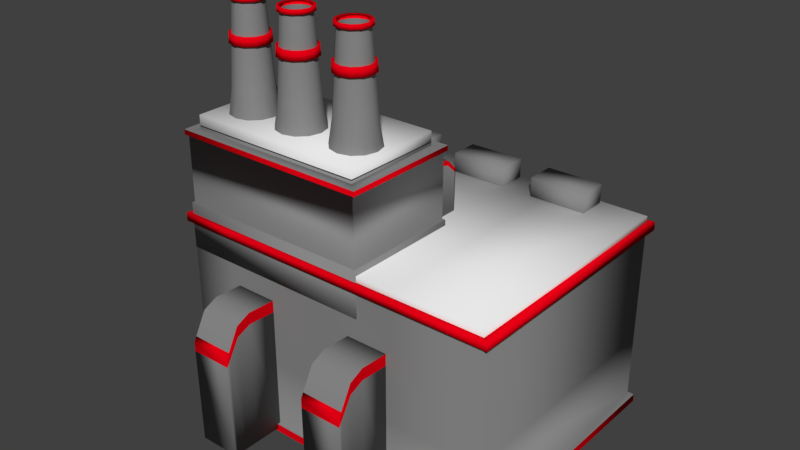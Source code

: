 # Source: factory_scaled.blend  (saved by Blender 2.79.0; exported with 4.5.12 LTS)
import bpy
from mathutils import Matrix  # noqa: F401  (used for matrix-valued properties, if any)

bpy.ops.wm.read_factory_settings(use_empty=True)
scene = bpy.context.scene
scene.name = 'Scene'

# ---- collections
col_collection_1 = bpy.data.collections.new('Collection 1'); scene.collection.children.link(col_collection_1)

# ---- materials (node trees are filled in below, after node groups)
mat_species_special_color = bpy.data.materials.new('Species_Special_Color')
mat_species_special_color.alpha_threshold = 0.0
mat_species_special_color.roughness = 0.5
mat_factory_main = bpy.data.materials.new('Factory_Main')
mat_factory_main.alpha_threshold = 0.0
mat_factory_main.roughness = 0.5
mat_factory_main.line_color = (0.0, 0.0, 0.0, 1.0)
mat_factory_roof = bpy.data.materials.new('Factory_Roof')
mat_factory_roof.alpha_threshold = 0.0
mat_factory_roof.roughness = 0.5

# ---- material node trees
mat_species_special_color.use_nodes = True; mat_species_special_color.node_tree.nodes.clear()
_N = mat_species_special_color.node_tree.nodes; _L = mat_species_special_color.node_tree.links
n0 = _N.new('ShaderNodeOutputMaterial'); n0.name = 'Material Output'; n0.location = (300, 300)
n1 = _N.new('ShaderNodeBsdfDiffuse'); n1.name = 'Diffuse BSDF'; n1.location = (10, 300)
n1.inputs[0].default_value = (0.8, 0.0, 0.007404, 1.0)
_L.new(n1.outputs[0], n0.inputs[0])
n0.is_active_output = True
mat_factory_main.use_nodes = True; mat_factory_main.node_tree.nodes.clear()
_N = mat_factory_main.node_tree.nodes; _L = mat_factory_main.node_tree.links
n0 = _N.new('ShaderNodeOutputMaterial'); n0.name = 'Material Output'; n0.location = (300, 300)
n1 = _N.new('ShaderNodeBsdfDiffuse'); n1.name = 'Diffuse BSDF'; n1.location = (10, 300)
n1.inputs[0].default_value = (0.2396, 0.2396, 0.2396, 1.0)
_L.new(n1.outputs[0], n0.inputs[0])
n0.is_active_output = True
mat_factory_roof.use_nodes = True; mat_factory_roof.node_tree.nodes.clear()
_N = mat_factory_roof.node_tree.nodes; _L = mat_factory_roof.node_tree.links
n0 = _N.new('ShaderNodeOutputMaterial'); n0.name = 'Material Output'; n0.location = (300, 300)
n1 = _N.new('ShaderNodeBsdfDiffuse'); n1.name = 'Diffuse BSDF'; n1.location = (10, 300)
_L.new(n1.outputs[0], n0.inputs[0])
n0.is_active_output = True

# ---- world
world_world = bpy.data.worlds.new('World'); scene.world = world_world
world_world.color = (0.05088, 0.05088, 0.05088)
world_world.use_sun_shadow = False
world_world.sun_shadow_jitter_overblur = 0.0
world_world.cycles.sampling_method = 'MANUAL'

# ---- meshes
me_cube_028 = bpy.data.meshes.new('Cube.028')
me_cube_028.from_pydata([(0.2851, -1.701, 1.229), (0.2851, -1.039, 1.601), (0.7688, -1.039, 1.601), (0.7688, -1.701, 1.229), (0.2851, -1.369, 1.613), (0.7688, -1.369, 1.613), (0.7688, -1.535, 1.537), (0.2851, -1.535, 1.537), (0.7688, -1.669, 1.288), (0.2851, -1.669, 1.288), (0.2851, -1.7, 1.126), (0.2851, -1.039, 1.467), (0.7688, -1.039, 1.467), (0.7688, -1.7, 1.126), (0.7688, -1.369, 1.478), (0.2851, -1.369, 1.478), (0.2851, -1.534, 1.408), (0.7688, -1.534, 1.408), (0.2851, -1.668, 1.181), (0.7688, -1.668, 1.181)], [], [(15, 4, 1, 11), (19, 8, 3, 13), (12, 2, 5, 14), (16, 7, 4, 15), (18, 9, 7, 16), (14, 5, 6, 17), (10, 0, 9, 18), (0, 3, 8, 9), (17, 6, 8, 19), (0, 10, 13, 3)])
me_cube_028.polygons.foreach_set('use_smooth', [True] * 10)
me_cube_028.materials.append(mat_species_special_color)
me_cube_028.use_remesh_preserve_volume = False
me_cube_028.use_remesh_preserve_attributes = False
me_cube_028.use_mirror_vertex_groups = False
me_cube_028.update()
me_cube_027 = bpy.data.meshes.new('Cube.027')
me_cube_027.from_pydata([(0.2851, -1.687, 0.01542), (0.2851, -1.039, 0.01542), (0.7688, -1.039, 0.01542), (0.7688, -1.687, 0.01542), (0.2851, -1.039, 1.601), (0.7688, -1.039, 1.601), (0.2851, -1.369, 0.01542), (0.7688, -1.369, 0.01542), (0.2851, -1.369, 1.613), (0.7688, -1.369, 1.613), (0.7688, -1.528, 0.01542), (0.7688, -1.535, 1.537), (0.2851, -1.528, 0.01542), (0.2851, -1.535, 1.537), (0.7688, -1.657, 0.01542), (0.7688, -1.669, 1.288), (0.2851, -1.657, 0.01542), (0.2851, -1.669, 1.288), (0.2851, -1.7, 1.126), (0.2851, -1.039, 1.467), (0.7688, -1.039, 1.467), (0.7688, -1.7, 1.126), (0.7688, -1.369, 1.478), (0.2851, -1.369, 1.478), (0.2851, -1.534, 1.408), (0.7688, -1.534, 1.408), (0.2851, -1.668, 1.181), (0.7688, -1.668, 1.181)], [], [(6, 1, 2, 7), (8, 9, 5, 4), (19, 4, 5, 20), (18, 0, 3, 21), (13, 11, 9, 8), (12, 6, 7, 10), (16, 12, 10, 14), (17, 15, 11, 13), (0, 16, 14, 3), (10, 25, 27, 14), (0, 18, 26, 16), (7, 22, 25, 10), (16, 26, 24, 12), (12, 24, 23, 6), (2, 20, 22, 7), (14, 27, 21, 3), (1, 19, 20, 2), (6, 23, 19, 1)])
me_cube_027.polygons.foreach_set('use_smooth', [True] * 18)
me_cube_027.materials.append(mat_factory_main)
me_cube_027.use_remesh_preserve_volume = False
me_cube_027.use_remesh_preserve_attributes = False
me_cube_027.use_mirror_vertex_groups = False
me_cube_027.update()
me_cube_026 = bpy.data.meshes.new('Cube.026')
me_cube_026.from_pydata([(-1.225, -1.687, 0.01542), (-1.225, -1.039, 0.01542), (-0.7412, -1.039, 0.01542), (-0.7412, -1.687, 0.01542), (-1.225, -1.039, 1.601), (-0.7412, -1.039, 1.601), (-1.225, -1.369, 0.01542), (-0.7412, -1.369, 0.01542), (-1.225, -1.369, 1.613), (-0.7412, -1.369, 1.613), (-0.7412, -1.528, 0.01542), (-0.7412, -1.535, 1.537), (-1.225, -1.528, 0.01542), (-1.225, -1.535, 1.537), (-0.7412, -1.657, 0.01542), (-0.7412, -1.669, 1.288), (-1.225, -1.657, 0.01542), (-1.225, -1.669, 1.288), (-1.225, -1.7, 1.126), (-1.225, -1.039, 1.467), (-0.7412, -1.039, 1.467), (-0.7412, -1.7, 1.126), (-0.7412, -1.369, 1.478), (-1.225, -1.369, 1.478), (-1.225, -1.534, 1.408), (-0.7412, -1.534, 1.408), (-1.225, -1.668, 1.181), (-0.7412, -1.668, 1.181)], [], [(6, 1, 2, 7), (8, 9, 5, 4), (19, 4, 5, 20), (18, 0, 3, 21), (13, 11, 9, 8), (12, 6, 7, 10), (16, 12, 10, 14), (17, 15, 11, 13), (0, 16, 14, 3), (10, 25, 27, 14), (0, 18, 26, 16), (7, 22, 25, 10), (16, 26, 24, 12), (12, 24, 23, 6), (2, 20, 22, 7), (14, 27, 21, 3), (1, 19, 20, 2), (6, 23, 19, 1)])
me_cube_026.polygons.foreach_set('use_smooth', [True] * 18)
me_cube_026.materials.append(mat_factory_main)
me_cube_026.use_remesh_preserve_volume = False
me_cube_026.use_remesh_preserve_attributes = False
me_cube_026.use_mirror_vertex_groups = False
me_cube_026.update()
me_cube_025 = bpy.data.meshes.new('Cube.025')
me_cube_025.from_pydata([(-1.225, -1.701, 1.229), (-1.225, -1.039, 1.601), (-0.7412, -1.039, 1.601), (-0.7412, -1.701, 1.229), (-1.225, -1.369, 1.613), (-0.7412, -1.369, 1.613), (-0.7412, -1.535, 1.537), (-1.225, -1.535, 1.537), (-0.7412, -1.669, 1.288), (-1.225, -1.669, 1.288), (-1.225, -1.7, 1.126), (-1.225, -1.039, 1.467), (-0.7412, -1.039, 1.467), (-0.7412, -1.7, 1.126), (-0.7412, -1.369, 1.478), (-1.225, -1.369, 1.478), (-1.225, -1.534, 1.408), (-0.7412, -1.534, 1.408), (-1.225, -1.668, 1.181), (-0.7412, -1.668, 1.181)], [], [(15, 4, 1, 11), (19, 8, 3, 13), (12, 2, 5, 14), (16, 7, 4, 15), (18, 9, 7, 16), (14, 5, 6, 17), (10, 0, 9, 18), (0, 3, 8, 9), (17, 6, 8, 19), (0, 10, 13, 3)])
me_cube_025.polygons.foreach_set('use_smooth', [True] * 10)
me_cube_025.materials.append(mat_species_special_color)
me_cube_025.use_remesh_preserve_volume = False
me_cube_025.use_remesh_preserve_attributes = False
me_cube_025.use_mirror_vertex_groups = False
me_cube_025.update()
me_cube_024 = bpy.data.meshes.new('Cube.024')
me_cube_024.from_pydata([(0.2642, 0.6547, 2.253), (0.2642, 0.1413, 2.253), (-0.03129, 0.1413, 2.253), (-0.03129, 0.6547, 2.253), (0.2642, 0.1413, 2.937), (-0.03129, 0.1413, 2.937), (0.2642, 0.403, 2.253), (-0.03129, 0.403, 2.253), (0.2642, 0.403, 2.942), (-0.03129, 0.403, 2.942), (-0.03129, 0.5288, 2.253), (-0.03129, 0.5342, 2.909), (0.2642, 0.5288, 2.253), (0.2642, 0.5342, 2.909), (-0.03129, 0.6305, 2.253), (-0.03129, 0.6401, 2.802), (0.2642, 0.6305, 2.253), (0.2642, 0.6401, 2.802), (0.2642, 0.6644, 2.732), (0.2642, 0.1413, 2.879), (-0.03129, 0.1413, 2.879), (-0.03129, 0.6644, 2.732), (-0.03129, 0.403, 2.884), (0.2642, 0.403, 2.884), (0.2642, 0.5337, 2.854), (-0.03129, 0.5337, 2.854), (0.2642, 0.6393, 2.755), (-0.03129, 0.6393, 2.755)], [], [(6, 1, 2, 7), (8, 9, 5, 4), (19, 4, 5, 20), (18, 0, 3, 21), (13, 11, 9, 8), (12, 6, 7, 10), (16, 12, 10, 14), (17, 15, 11, 13), (0, 16, 14, 3), (10, 25, 27, 14), (0, 18, 26, 16), (7, 22, 25, 10), (16, 26, 24, 12), (12, 24, 23, 6), (2, 20, 22, 7), (14, 27, 21, 3), (1, 19, 20, 2), (6, 23, 19, 1)])
me_cube_024.polygons.foreach_set('use_smooth', [True] * 18)
me_cube_024.materials.append(mat_factory_main)
me_cube_024.use_remesh_preserve_volume = False
me_cube_024.use_remesh_preserve_attributes = False
me_cube_024.use_mirror_vertex_groups = False
me_cube_024.update()
me_cube_023 = bpy.data.meshes.new('Cube.023')
me_cube_023.from_pydata([(0.2642, 0.6653, 2.776), (0.2642, 0.1413, 2.937), (-0.03129, 0.1413, 2.937), (-0.03129, 0.6653, 2.776), (0.2642, 0.403, 2.942), (-0.03129, 0.403, 2.942), (-0.03129, 0.5342, 2.909), (0.2642, 0.5342, 2.909), (-0.03129, 0.6401, 2.802), (0.2642, 0.6401, 2.802), (0.2642, 0.6644, 2.732), (0.2642, 0.1413, 2.879), (-0.03129, 0.1413, 2.879), (-0.03129, 0.6644, 2.732), (-0.03129, 0.403, 2.884), (0.2642, 0.403, 2.884), (0.2642, 0.5337, 2.854), (-0.03129, 0.5337, 2.854), (0.2642, 0.6393, 2.755), (-0.03129, 0.6393, 2.755)], [], [(15, 4, 1, 11), (19, 8, 3, 13), (12, 2, 5, 14), (16, 7, 4, 15), (18, 9, 7, 16), (14, 5, 6, 17), (10, 0, 9, 18), (0, 3, 8, 9), (17, 6, 8, 19), (0, 10, 13, 3)])
me_cube_023.polygons.foreach_set('use_smooth', [True] * 10)
me_cube_023.materials.append(mat_species_special_color)
me_cube_023.use_remesh_preserve_volume = False
me_cube_023.use_remesh_preserve_attributes = False
me_cube_023.use_mirror_vertex_groups = False
me_cube_023.update()
me_cube_022 = bpy.data.meshes.new('Cube.022')
me_cube_022.from_pydata([(-0.06465, 0.6653, 2.776), (-0.06465, 0.1413, 2.937), (-0.3601, 0.1413, 2.937), (-0.3601, 0.6653, 2.776), (-0.06465, 0.403, 2.942), (-0.3601, 0.403, 2.942), (-0.3601, 0.5342, 2.909), (-0.06465, 0.5342, 2.909), (-0.3601, 0.6401, 2.802), (-0.06465, 0.6401, 2.802), (-0.06465, 0.6644, 2.732), (-0.06465, 0.1413, 2.879), (-0.3601, 0.1413, 2.879), (-0.3601, 0.6644, 2.732), (-0.3601, 0.403, 2.884), (-0.06465, 0.403, 2.884), (-0.06465, 0.5337, 2.854), (-0.3601, 0.5337, 2.854), (-0.06465, 0.6393, 2.755), (-0.3601, 0.6393, 2.755)], [], [(15, 4, 1, 11), (19, 8, 3, 13), (12, 2, 5, 14), (16, 7, 4, 15), (18, 9, 7, 16), (14, 5, 6, 17), (10, 0, 9, 18), (0, 3, 8, 9), (17, 6, 8, 19), (0, 10, 13, 3)])
me_cube_022.polygons.foreach_set('use_smooth', [True] * 10)
me_cube_022.materials.append(mat_species_special_color)
me_cube_022.use_remesh_preserve_volume = False
me_cube_022.use_remesh_preserve_attributes = False
me_cube_022.use_mirror_vertex_groups = False
me_cube_022.update()
me_cube_021 = bpy.data.meshes.new('Cube.021')
me_cube_021.from_pydata([(-0.06465, 0.6547, 2.253), (-0.06465, 0.1413, 2.253), (-0.3601, 0.1413, 2.253), (-0.3601, 0.6547, 2.253), (-0.06465, 0.1413, 2.937), (-0.3601, 0.1413, 2.937), (-0.06465, 0.403, 2.253), (-0.3601, 0.403, 2.253), (-0.06465, 0.403, 2.942), (-0.3601, 0.403, 2.942), (-0.3601, 0.5288, 2.253), (-0.3601, 0.5342, 2.909), (-0.06465, 0.5288, 2.253), (-0.06465, 0.5342, 2.909), (-0.3601, 0.6305, 2.253), (-0.3601, 0.6401, 2.802), (-0.06465, 0.6305, 2.253), (-0.06465, 0.6401, 2.802), (-0.06465, 0.6644, 2.732), (-0.06465, 0.1413, 2.879), (-0.3601, 0.1413, 2.879), (-0.3601, 0.6644, 2.732), (-0.3601, 0.403, 2.884), (-0.06465, 0.403, 2.884), (-0.06465, 0.5337, 2.854), (-0.3601, 0.5337, 2.854), (-0.06465, 0.6393, 2.755), (-0.3601, 0.6393, 2.755)], [], [(6, 1, 2, 7), (8, 9, 5, 4), (19, 4, 5, 20), (18, 0, 3, 21), (13, 11, 9, 8), (12, 6, 7, 10), (16, 12, 10, 14), (17, 15, 11, 13), (0, 16, 14, 3), (10, 25, 27, 14), (0, 18, 26, 16), (7, 22, 25, 10), (16, 26, 24, 12), (12, 24, 23, 6), (2, 20, 22, 7), (14, 27, 21, 3), (1, 19, 20, 2), (6, 23, 19, 1)])
me_cube_021.polygons.foreach_set('use_smooth', [True] * 18)
me_cube_021.materials.append(mat_factory_main)
me_cube_021.use_remesh_preserve_volume = False
me_cube_021.use_remesh_preserve_attributes = False
me_cube_021.use_mirror_vertex_groups = False
me_cube_021.update()
me_cube_020 = bpy.data.meshes.new('Cube.020')
me_cube_020.from_pydata([(-0.449, 0.6547, 2.253), (-0.449, 0.1413, 2.253), (-0.7445, 0.1413, 2.253), (-0.7445, 0.6547, 2.253), (-0.449, 0.1413, 2.937), (-0.7445, 0.1413, 2.937), (-0.449, 0.403, 2.253), (-0.7445, 0.403, 2.253), (-0.449, 0.403, 2.942), (-0.7445, 0.403, 2.942), (-0.7445, 0.5288, 2.253), (-0.7445, 0.5342, 2.909), (-0.449, 0.5288, 2.253), (-0.449, 0.5342, 2.909), (-0.7445, 0.6305, 2.253), (-0.7445, 0.6401, 2.802), (-0.449, 0.6305, 2.253), (-0.449, 0.6401, 2.802), (-0.449, 0.6644, 2.732), (-0.449, 0.1413, 2.879), (-0.7445, 0.1413, 2.879), (-0.7445, 0.6644, 2.732), (-0.7445, 0.403, 2.884), (-0.449, 0.403, 2.884), (-0.449, 0.5337, 2.854), (-0.7445, 0.5337, 2.854), (-0.449, 0.6393, 2.755), (-0.7445, 0.6393, 2.755)], [], [(6, 1, 2, 7), (8, 9, 5, 4), (19, 4, 5, 20), (18, 0, 3, 21), (13, 11, 9, 8), (12, 6, 7, 10), (16, 12, 10, 14), (17, 15, 11, 13), (0, 16, 14, 3), (10, 25, 27, 14), (0, 18, 26, 16), (7, 22, 25, 10), (16, 26, 24, 12), (12, 24, 23, 6), (2, 20, 22, 7), (14, 27, 21, 3), (1, 19, 20, 2), (6, 23, 19, 1)])
me_cube_020.polygons.foreach_set('use_smooth', [True] * 18)
me_cube_020.materials.append(mat_factory_main)
me_cube_020.use_remesh_preserve_volume = False
me_cube_020.use_remesh_preserve_attributes = False
me_cube_020.use_mirror_vertex_groups = False
me_cube_020.update()
me_cube_019 = bpy.data.meshes.new('Cube.019')
me_cube_019.from_pydata([(-0.449, 0.6653, 2.776), (-0.449, 0.1413, 2.937), (-0.7445, 0.1413, 2.937), (-0.7445, 0.6653, 2.776), (-0.449, 0.403, 2.942), (-0.7445, 0.403, 2.942), (-0.7445, 0.5342, 2.909), (-0.449, 0.5342, 2.909), (-0.7445, 0.6401, 2.802), (-0.449, 0.6401, 2.802), (-0.449, 0.6644, 2.732), (-0.449, 0.1413, 2.879), (-0.7445, 0.1413, 2.879), (-0.7445, 0.6644, 2.732), (-0.7445, 0.403, 2.884), (-0.449, 0.403, 2.884), (-0.449, 0.5337, 2.854), (-0.7445, 0.5337, 2.854), (-0.449, 0.6393, 2.755), (-0.7445, 0.6393, 2.755)], [], [(15, 4, 1, 11), (19, 8, 3, 13), (12, 2, 5, 14), (16, 7, 4, 15), (18, 9, 7, 16), (14, 5, 6, 17), (10, 0, 9, 18), (0, 3, 8, 9), (17, 6, 8, 19), (0, 10, 13, 3)])
me_cube_019.polygons.foreach_set('use_smooth', [True] * 10)
me_cube_019.materials.append(mat_species_special_color)
me_cube_019.use_remesh_preserve_volume = False
me_cube_019.use_remesh_preserve_attributes = False
me_cube_019.use_mirror_vertex_groups = False
me_cube_019.update()
me_cube_018 = bpy.data.meshes.new('Cube.018')
me_cube_018.from_pydata([(-0.8353, 0.6653, 2.776), (-0.8353, 0.1413, 2.937), (-1.131, 0.1413, 2.937), (-1.131, 0.6653, 2.776), (-0.8353, 0.403, 2.942), (-1.131, 0.403, 2.942), (-1.131, 0.5342, 2.909), (-0.8353, 0.5342, 2.909), (-1.131, 0.6401, 2.802), (-0.8353, 0.6401, 2.802), (-0.8353, 0.6644, 2.732), (-0.8353, 0.1413, 2.879), (-1.131, 0.1413, 2.879), (-1.131, 0.6644, 2.732), (-1.131, 0.403, 2.884), (-0.8353, 0.403, 2.884), (-0.8353, 0.5337, 2.854), (-1.131, 0.5337, 2.854), (-0.8353, 0.6393, 2.755), (-1.131, 0.6393, 2.755)], [], [(15, 4, 1, 11), (19, 8, 3, 13), (12, 2, 5, 14), (16, 7, 4, 15), (18, 9, 7, 16), (14, 5, 6, 17), (10, 0, 9, 18), (0, 3, 8, 9), (17, 6, 8, 19), (0, 10, 13, 3)])
me_cube_018.polygons.foreach_set('use_smooth', [True] * 10)
me_cube_018.materials.append(mat_species_special_color)
me_cube_018.use_remesh_preserve_volume = False
me_cube_018.use_remesh_preserve_attributes = False
me_cube_018.use_mirror_vertex_groups = False
me_cube_018.update()
me_cube_017 = bpy.data.meshes.new('Cube.017')
me_cube_017.from_pydata([(0.29, 0.223, 3.215), (0.29, -0.9393, 3.215), (-1.762, 0.223, 3.215), (-1.762, -0.9393, 3.215), (0.29, 0.223, 3.339), (0.29, -0.9393, 3.339), (-1.762, 0.223, 3.339), (-1.762, -0.9393, 3.339)], [], [(2, 3, 7, 6), (4, 6, 7, 5), (0, 2, 6, 4), (3, 1, 5, 7), (1, 0, 4, 5)])
me_cube_017.polygons.foreach_set('use_smooth', [True] * 5)
me_cube_017.materials.append(mat_factory_roof)
me_cube_017.use_remesh_preserve_volume = False
me_cube_017.use_remesh_preserve_attributes = False
me_cube_017.use_mirror_vertex_groups = False
me_cube_017.update()
me_cube_016 = bpy.data.meshes.new('Cube.016')
me_cube_016.from_pydata([(0.4128, 0.3315, 3.127), (0.4128, 0.3315, 3.184), (0.4128, -1.048, 3.127), (0.4128, -1.048, 3.184), (-1.885, -1.048, 3.127), (-1.885, -1.048, 3.184), (-1.885, 0.3315, 3.127), (-1.885, 0.3315, 3.184)], [], [(0, 1, 3, 2), (2, 3, 5, 4), (4, 5, 7, 6), (1, 0, 6, 7)])
me_cube_016.polygons.foreach_set('use_smooth', [True] * 4)
me_cube_016.materials.append(mat_species_special_color)
me_cube_016.use_remesh_preserve_volume = False
me_cube_016.use_remesh_preserve_attributes = False
me_cube_016.use_mirror_vertex_groups = False
me_cube_016.update()
me_cube_015 = bpy.data.meshes.new('Cube.015')
me_cube_015.from_pydata([(1.878, 1.823, 2.237), (1.878, -1.033, 2.237), (-1.878, -1.033, 2.237), (-1.878, 1.823, 2.237), (-0.7799, 1.823, 2.237), (-0.7799, -1.033, 2.237), (-1.329, 1.823, 2.237), (-1.329, -1.033, 2.237), (0.8299, 1.823, 2.237), (0.8299, -1.033, 2.237), (0.02503, 1.823, 2.237), (0.02502, -1.033, 2.237), (1.878, 1.823, 2.303), (1.878, -1.033, 2.303), (-1.329, 1.823, 2.303), (-1.878, 1.823, 2.303), (-1.329, -1.033, 2.303), (-1.878, -1.033, 2.303), (0.02503, 1.823, 2.303), (-0.7799, 1.823, 2.303), (0.02502, -1.033, 2.303), (-0.7799, -1.033, 2.303), (0.8299, 1.823, 2.303), (0.8299, -1.033, 2.303)], [], [(10, 11, 5, 4), (14, 15, 17, 16), (18, 19, 21, 20), (19, 14, 16, 21), (12, 22, 23, 13), (22, 18, 20, 23), (0, 8, 22, 12), (6, 3, 15, 14), (8, 10, 18, 22), (9, 1, 13, 23), (2, 7, 16, 17), (10, 4, 19, 18), (11, 9, 23, 20), (4, 6, 14, 19), (3, 2, 17, 15), (1, 0, 12, 13), (5, 11, 20, 21), (7, 5, 21, 16)])
me_cube_015.polygons.foreach_set('use_smooth', [True] * 18)
me_cube_015.materials.append(mat_factory_roof)
me_cube_015.use_remesh_preserve_volume = False
me_cube_015.use_remesh_preserve_attributes = False
me_cube_015.use_mirror_vertex_groups = False
me_cube_015.update()
me_cube_014 = bpy.data.meshes.new('Cube.014')
me_cube_014.from_pydata([(1.938, 1.864, -0.01813), (1.938, -1.074, -0.01813), (-1.361, 1.864, -0.01813), (-1.926, 1.864, -0.01813), (-1.361, -1.074, -0.01813), (-1.926, -1.074, -0.01813), (0.03181, 1.864, -0.01813), (-0.7964, 1.864, -0.01813), (0.03181, -1.074, -0.01813), (-0.7964, -1.074, -0.01813), (-0.7964, -1.074, 0.07115), (-1.361, -1.074, 0.07115), (0.86, 1.864, -0.01813), (0.86, -1.074, -0.01813), (0.86, -1.074, 0.07115), (0.03181, -1.074, 0.07115), (1.938, 1.864, 0.07115), (1.938, -1.074, 0.07115), (-1.926, -1.074, 0.07115), (-1.926, 1.864, 0.07115), (-0.7964, 1.864, 0.07115), (-1.361, 1.864, 0.07115), (0.86, 1.864, 0.07115), (0.03181, 1.864, 0.07115)], [], [(21, 2, 3, 19), (23, 6, 7, 20), (16, 0, 12, 22), (22, 12, 6, 23), (9, 10, 11, 4), (8, 15, 10, 9), (5, 18, 19, 3), (4, 11, 18, 5), (0, 16, 17, 1), (1, 17, 14, 13), (13, 14, 15, 8)])
me_cube_014.polygons.foreach_set('use_smooth', [True] * 11)
me_cube_014.materials.append(mat_species_special_color)
me_cube_014.use_remesh_preserve_volume = False
me_cube_014.use_remesh_preserve_attributes = False
me_cube_014.use_mirror_vertex_groups = False
me_cube_014.update()
me_cube_013 = bpy.data.meshes.new('Cube.013')
me_cube_013.from_pydata([(1.878, 1.823, 2.237), (1.878, -1.033, 2.237), (-1.878, -1.033, 2.237), (-1.878, 1.823, 2.237), (-0.7799, 1.823, 2.237), (-0.7799, -1.033, 2.237), (-1.329, 1.823, 2.237), (-1.329, -1.033, 2.237), (0.8299, 1.823, 2.237), (0.8299, -1.033, 2.237), (0.02503, 1.823, 2.237), (0.02502, -1.033, 2.237), (1.878, 1.823, 2.147), (1.878, -1.033, 2.147), (-1.878, -1.033, 2.147), (-1.878, 1.823, 2.147), (-0.7799, 1.823, 2.147), (-1.329, 1.823, 2.147), (-0.7799, -1.033, 2.147), (-1.329, -1.033, 2.147), (0.8299, 1.823, 2.147), (0.8299, -1.033, 2.147), (0.02503, 1.823, 2.147), (0.02502, -1.033, 2.147), (1.949, 1.872, 2.146), (1.949, 1.872, 2.239), (1.949, -1.082, 2.146), (1.949, -1.082, 2.239), (-1.935, -1.082, 2.146), (-1.935, -1.082, 2.239), (-1.935, 1.872, 2.146), (-1.935, 1.872, 2.239), (-1.367, 1.872, 2.239), (-1.367, -1.082, 2.239), (0.03302, 1.872, 2.239), (-0.7994, 1.872, 2.239), (0.03302, -1.082, 2.239), (-0.7994, -1.082, 2.239), (-0.7994, 1.872, 2.146), (-1.367, 1.872, 2.146), (0.8654, 1.872, 2.239), (0.8654, -1.082, 2.239), (0.8654, 1.872, 2.146), (0.03302, 1.872, 2.146), (-0.7994, -1.082, 2.146), (-1.367, -1.082, 2.146), (0.8654, -1.082, 2.146), (0.03302, -1.082, 2.146)], [], [(12, 13, 1, 0), (19, 14, 2, 7), (14, 15, 3, 2), (23, 18, 5, 11), (18, 19, 7, 5), (13, 21, 9, 1), (21, 23, 11, 9), (8, 10, 22, 20), (0, 8, 20, 12), (6, 3, 15, 17), (10, 4, 16, 22), (4, 6, 17, 16), (24, 25, 27, 26), (45, 33, 29, 28), (28, 29, 31, 30), (47, 36, 37, 44), (44, 37, 33, 45), (26, 27, 41, 46), (46, 41, 36, 47), (40, 42, 43, 34), (25, 24, 42, 40), (32, 39, 30, 31), (34, 43, 38, 35), (35, 38, 39, 32), (14, 19, 45, 28), (5, 7, 33, 37), (12, 20, 42, 24), (3, 6, 32, 31), (13, 12, 24, 26), (17, 15, 30, 39), (7, 2, 29, 33), (8, 0, 25, 40), (22, 16, 38, 43), (2, 3, 31, 29), (1, 9, 41, 27), (16, 17, 39, 38), (4, 10, 34, 35), (19, 18, 44, 45), (11, 5, 37, 36), (23, 21, 46, 47), (10, 8, 40, 34), (18, 23, 47, 44), (20, 22, 43, 42), (9, 11, 36, 41), (15, 14, 28, 30), (6, 4, 35, 32), (21, 13, 26, 46), (0, 1, 27, 25)])
me_cube_013.polygons.foreach_set('use_smooth', [True] * 48)
me_cube_013.materials.append(mat_species_special_color)
me_cube_013.use_remesh_preserve_volume = False
me_cube_013.use_remesh_preserve_attributes = False
me_cube_013.use_mirror_vertex_groups = False
me_cube_013.update()
me_cylinder_011 = bpy.data.meshes.new('Cylinder.011')
me_cylinder_011.from_pydata([(-1.407, -0.3405, 4.556), (-1.325, -0.3625, 4.556), (-1.265, -0.4226, 4.556), (-1.243, -0.5048, 4.556), (-1.265, -0.5869, 4.556), (-1.325, -0.6471, 4.556), (-1.407, -0.6691, 4.556), (-1.489, -0.6471, 4.556), (-1.549, -0.5869, 4.556), (-1.571, -0.5048, 4.556), (-1.549, -0.4226, 4.556), (-1.489, -0.3625, 4.556), (-1.407, -0.3378, 4.514), (-1.323, -0.3601, 4.514), (-1.262, -0.4213, 4.514), (-1.24, -0.5048, 4.514), (-1.262, -0.5883, 4.514), (-1.323, -0.6495, 4.514), (-1.407, -0.6718, 4.514), (-1.491, -0.6495, 4.514), (-1.552, -0.5883, 4.514), (-1.574, -0.5048, 4.514), (-1.552, -0.4213, 4.514), (-1.491, -0.3601, 4.514), (-1.311, -0.3387, 4.559), (-1.407, -0.313, 4.559), (-1.407, -0.3098, 4.51), (-1.241, -0.4089, 4.559), (-1.215, -0.5048, 4.559), (-1.241, -0.6007, 4.559), (-1.311, -0.6709, 4.559), (-1.407, -0.6966, 4.559), (-1.503, -0.6709, 4.559), (-1.573, -0.6007, 4.559), (-1.599, -0.5048, 4.559), (-1.573, -0.4089, 4.559), (-1.503, -0.3387, 4.559), (-1.31, -0.336, 4.51), (-1.238, -0.4073, 4.51), (-1.212, -0.5048, 4.51), (-1.238, -0.6023, 4.51), (-1.31, -0.6736, 4.51), (-1.407, -0.6998, 4.51), (-1.504, -0.6736, 4.51), (-1.576, -0.6023, 4.51), (-1.602, -0.5048, 4.51), (-1.576, -0.4073, 4.51), (-1.504, -0.336, 4.51)], [], [(9, 10, 35, 34), (15, 14, 38, 39), (4, 5, 30, 29), (23, 22, 46, 47), (16, 15, 39, 40), (11, 0, 25, 36), (12, 23, 47, 26), (6, 7, 32, 31), (1, 2, 27, 24), (17, 16, 40, 41), (8, 9, 34, 33), (18, 17, 41, 42), (26, 25, 24, 37), (37, 24, 27, 38), (38, 27, 28, 39), (39, 28, 29, 40), (40, 29, 30, 41), (41, 30, 31, 42), (42, 31, 32, 43), (43, 32, 33, 44), (44, 33, 34, 45), (45, 34, 35, 46), (46, 35, 36, 47), (47, 36, 25, 26), (22, 21, 45, 46), (14, 13, 37, 38), (2, 3, 28, 27), (21, 20, 44, 45), (7, 8, 33, 32), (0, 1, 24, 25), (13, 12, 26, 37), (20, 19, 43, 44), (5, 6, 31, 30), (10, 11, 36, 35), (19, 18, 42, 43), (3, 4, 29, 28)])
me_cylinder_011.polygons.foreach_set('use_smooth', [True] * 36)
me_cylinder_011.materials.append(mat_species_special_color)
me_cylinder_011.use_remesh_preserve_volume = False
me_cylinder_011.use_remesh_preserve_attributes = False
me_cylinder_011.use_mirror_vertex_groups = False
me_cylinder_011.update()
me_cylinder_010 = bpy.data.meshes.new('Cylinder.010')
me_cylinder_010.from_pydata([(-1.407, -0.3095, 4.083), (-1.309, -0.3356, 4.083), (-1.238, -0.4071, 4.083), (-1.212, -0.5048, 4.083), (-1.238, -0.6025, 4.083), (-1.309, -0.674, 4.083), (-1.407, -0.7001, 4.083), (-1.505, -0.674, 4.083), (-1.576, -0.6025, 4.083), (-1.602, -0.5048, 4.083), (-1.576, -0.4071, 4.083), (-1.505, -0.3356, 4.083), (-1.407, -0.3152, 4.17), (-1.312, -0.3406, 4.17), (-1.243, -0.41, 4.17), (-1.217, -0.5048, 4.17), (-1.243, -0.5996, 4.17), (-1.312, -0.669, 4.17), (-1.407, -0.6944, 4.17), (-1.502, -0.669, 4.17), (-1.571, -0.5996, 4.17), (-1.597, -0.5048, 4.17), (-1.571, -0.41, 4.17), (-1.502, -0.3406, 4.17), (-1.298, -0.3157, 4.176), (-1.295, -0.31, 4.076), (-1.218, -0.3956, 4.176), (-1.212, -0.3923, 4.076), (-1.189, -0.5048, 4.176), (-1.182, -0.5048, 4.076), (-1.218, -0.614, 4.176), (-1.212, -0.6172, 4.076), (-1.298, -0.6939, 4.176), (-1.295, -0.6996, 4.076), (-1.407, -0.7232, 4.176), (-1.407, -0.7297, 4.076), (-1.516, -0.6939, 4.176), (-1.519, -0.6996, 4.076), (-1.596, -0.614, 4.176), (-1.602, -0.6172, 4.076), (-1.625, -0.5048, 4.176), (-1.632, -0.5048, 4.076), (-1.596, -0.3956, 4.176), (-1.602, -0.3923, 4.076), (-1.516, -0.3157, 4.176), (-1.519, -0.31, 4.076), (-1.407, -0.2799, 4.076), (-1.407, -0.2864, 4.176)], [], [(7, 6, 35, 37), (20, 21, 40, 38), (13, 14, 26, 24), (8, 7, 37, 39), (21, 22, 42, 40), (1, 0, 46, 25), (14, 15, 28, 26), (9, 8, 39, 41), (22, 23, 44, 42), (2, 1, 25, 27), (15, 16, 30, 28), (10, 9, 41, 43), (45, 44, 47, 46), (43, 42, 44, 45), (41, 40, 42, 43), (39, 38, 40, 41), (37, 36, 38, 39), (35, 34, 36, 37), (33, 32, 34, 35), (31, 30, 32, 33), (29, 28, 30, 31), (27, 26, 28, 29), (25, 24, 26, 27), (46, 47, 24, 25), (12, 13, 24, 47), (19, 20, 38, 36), (6, 5, 33, 35), (18, 19, 36, 34), (5, 4, 31, 33), (0, 11, 45, 46), (17, 18, 34, 32), (4, 3, 29, 31), (11, 10, 43, 45), (16, 17, 32, 30), (3, 2, 27, 29), (23, 12, 47, 44)])
me_cylinder_010.polygons.foreach_set('use_smooth', [True] * 36)
me_cylinder_010.materials.append(mat_species_special_color)
me_cylinder_010.use_remesh_preserve_volume = False
me_cylinder_010.use_remesh_preserve_attributes = False
me_cylinder_010.use_mirror_vertex_groups = False
me_cylinder_010.update()
me_cylinder_009 = bpy.data.meshes.new('Cylinder.009')
me_cylinder_009.from_pydata([(-1.407, -0.1434, 2.769), (-1.226, -0.1918, 2.769), (-1.094, -0.3241, 2.769), (-1.046, -0.5048, 2.769), (-1.094, -0.6855, 2.769), (-1.226, -0.8178, 2.769), (-1.407, -0.8662, 2.769), (-1.588, -0.8178, 2.769), (-1.72, -0.6855, 2.769), (-1.768, -0.5048, 2.769), (-1.72, -0.3241, 2.769), (-1.588, -0.1918, 2.769), (-1.407, -0.2784, 3.61), (-1.294, -0.3088, 3.61), (-1.211, -0.3916, 3.61), (-1.181, -0.5048, 3.61), (-1.211, -0.618, 3.61), (-1.294, -0.7008, 3.61), (-1.407, -0.7312, 3.61), (-1.52, -0.7008, 3.61), (-1.603, -0.618, 3.61), (-1.633, -0.5048, 3.61), (-1.603, -0.3916, 3.61), (-1.52, -0.3088, 3.61), (-1.407, -0.3095, 4.083), (-1.309, -0.3356, 4.083), (-1.238, -0.4071, 4.083), (-1.212, -0.5048, 4.083), (-1.238, -0.6025, 4.083), (-1.309, -0.674, 4.083), (-1.407, -0.7001, 4.083), (-1.505, -0.674, 4.083), (-1.576, -0.6025, 4.083), (-1.602, -0.5048, 4.083), (-1.576, -0.4071, 4.083), (-1.505, -0.3356, 4.083), (-1.407, -0.3152, 4.17), (-1.312, -0.3406, 4.17), (-1.243, -0.41, 4.17), (-1.217, -0.5048, 4.17), (-1.243, -0.5996, 4.17), (-1.312, -0.669, 4.17), (-1.407, -0.6944, 4.17), (-1.502, -0.669, 4.17), (-1.571, -0.5996, 4.17), (-1.597, -0.5048, 4.17), (-1.571, -0.41, 4.17), (-1.502, -0.3406, 4.17), (-1.407, -0.3378, 4.514), (-1.323, -0.3601, 4.514), (-1.262, -0.4213, 4.514), (-1.24, -0.5048, 4.514), (-1.262, -0.5883, 4.514), (-1.323, -0.6495, 4.514), (-1.407, -0.6718, 4.514), (-1.491, -0.6495, 4.514), (-1.552, -0.5883, 4.514), (-1.574, -0.5048, 4.514), (-1.552, -0.4213, 4.514), (-1.491, -0.3601, 4.514)], [], [(0, 1, 2, 3, 4, 5, 6, 7, 8, 9, 10, 11), (11, 23, 12, 0), (10, 22, 23, 11), (9, 21, 22, 10), (8, 20, 21, 9), (7, 19, 20, 8), (6, 18, 19, 7), (5, 17, 18, 6), (4, 16, 17, 5), (3, 15, 16, 4), (2, 14, 15, 3), (1, 13, 14, 2), (0, 12, 13, 1), (23, 35, 24, 12), (22, 34, 35, 23), (21, 33, 34, 22), (20, 32, 33, 21), (19, 31, 32, 20), (18, 30, 31, 19), (17, 29, 30, 18), (16, 28, 29, 17), (15, 27, 28, 16), (14, 26, 27, 15), (13, 25, 26, 14), (12, 24, 25, 13), (47, 59, 48, 36), (46, 58, 59, 47), (45, 57, 58, 46), (44, 56, 57, 45), (43, 55, 56, 44), (42, 54, 55, 43), (41, 53, 54, 42), (40, 52, 53, 41), (39, 51, 52, 40), (38, 50, 51, 39), (37, 49, 50, 38), (36, 48, 49, 37)])
me_cylinder_009.polygons.foreach_set('use_smooth', [True] * 37)
me_cylinder_009.materials.append(mat_factory_main)
me_cylinder_009.use_remesh_preserve_volume = False
me_cylinder_009.use_remesh_preserve_attributes = False
me_cylinder_009.use_mirror_vertex_groups = False
me_cylinder_009.update()
me_cylinder_008 = bpy.data.meshes.new('Cylinder.008')
me_cylinder_008.from_pydata([(-0.7576, -0.1434, 2.769), (-0.5769, -0.1918, 2.769), (-0.4446, -0.3241, 2.769), (-0.3962, -0.5048, 2.769), (-0.4446, -0.6855, 2.769), (-0.5769, -0.8178, 2.769), (-0.7576, -0.8662, 2.769), (-0.9383, -0.8178, 2.769), (-1.071, -0.6855, 2.769), (-1.119, -0.5048, 2.769), (-1.071, -0.3241, 2.769), (-0.9383, -0.1918, 2.769), (-0.7576, -0.2784, 3.61), (-0.6444, -0.3088, 3.61), (-0.5616, -0.3916, 3.61), (-0.5312, -0.5048, 3.61), (-0.5616, -0.618, 3.61), (-0.6444, -0.7008, 3.61), (-0.7576, -0.7312, 3.61), (-0.8708, -0.7008, 3.61), (-0.9536, -0.618, 3.61), (-0.9839, -0.5048, 3.61), (-0.9536, -0.3916, 3.61), (-0.8708, -0.3088, 3.61), (-0.7576, -0.3095, 4.083), (-0.6599, -0.3356, 4.083), (-0.5884, -0.4071, 4.083), (-0.5623, -0.5048, 4.083), (-0.5884, -0.6025, 4.083), (-0.6599, -0.674, 4.083), (-0.7576, -0.7001, 4.083), (-0.8553, -0.674, 4.083), (-0.9268, -0.6025, 4.083), (-0.9529, -0.5048, 4.083), (-0.9268, -0.4071, 4.083), (-0.8553, -0.3356, 4.083), (-0.7576, -0.3152, 4.17), (-0.6628, -0.3406, 4.17), (-0.5934, -0.41, 4.17), (-0.5679, -0.5048, 4.17), (-0.5934, -0.5996, 4.17), (-0.6628, -0.669, 4.17), (-0.7576, -0.6944, 4.17), (-0.8524, -0.669, 4.17), (-0.9218, -0.5996, 4.17), (-0.9472, -0.5048, 4.17), (-0.9218, -0.41, 4.17), (-0.8524, -0.3406, 4.17), (-0.7576, -0.3378, 4.514), (-0.6741, -0.3601, 4.514), (-0.6129, -0.4213, 4.514), (-0.5905, -0.5048, 4.514), (-0.6129, -0.5883, 4.514), (-0.6741, -0.6495, 4.514), (-0.7576, -0.6718, 4.514), (-0.8411, -0.6495, 4.514), (-0.9023, -0.5883, 4.514), (-0.9246, -0.5048, 4.514), (-0.9023, -0.4213, 4.514), (-0.8411, -0.3601, 4.514)], [], [(0, 1, 2, 3, 4, 5, 6, 7, 8, 9, 10, 11), (11, 23, 12, 0), (10, 22, 23, 11), (9, 21, 22, 10), (8, 20, 21, 9), (7, 19, 20, 8), (6, 18, 19, 7), (5, 17, 18, 6), (4, 16, 17, 5), (3, 15, 16, 4), (2, 14, 15, 3), (1, 13, 14, 2), (0, 12, 13, 1), (23, 35, 24, 12), (22, 34, 35, 23), (21, 33, 34, 22), (20, 32, 33, 21), (19, 31, 32, 20), (18, 30, 31, 19), (17, 29, 30, 18), (16, 28, 29, 17), (15, 27, 28, 16), (14, 26, 27, 15), (13, 25, 26, 14), (12, 24, 25, 13), (47, 59, 48, 36), (46, 58, 59, 47), (45, 57, 58, 46), (44, 56, 57, 45), (43, 55, 56, 44), (42, 54, 55, 43), (41, 53, 54, 42), (40, 52, 53, 41), (39, 51, 52, 40), (38, 50, 51, 39), (37, 49, 50, 38), (36, 48, 49, 37)])
me_cylinder_008.polygons.foreach_set('use_smooth', [True] * 37)
me_cylinder_008.materials.append(mat_factory_main)
me_cylinder_008.use_remesh_preserve_volume = False
me_cylinder_008.use_remesh_preserve_attributes = False
me_cylinder_008.use_mirror_vertex_groups = False
me_cylinder_008.update()
me_cylinder_007 = bpy.data.meshes.new('Cylinder.007')
me_cylinder_007.from_pydata([(-0.7576, -0.3095, 4.083), (-0.6599, -0.3356, 4.083), (-0.5884, -0.4071, 4.083), (-0.5623, -0.5048, 4.083), (-0.5884, -0.6025, 4.083), (-0.6599, -0.674, 4.083), (-0.7576, -0.7001, 4.083), (-0.8553, -0.674, 4.083), (-0.9268, -0.6025, 4.083), (-0.9529, -0.5048, 4.083), (-0.9268, -0.4071, 4.083), (-0.8553, -0.3356, 4.083), (-0.7576, -0.3152, 4.17), (-0.6628, -0.3406, 4.17), (-0.5934, -0.41, 4.17), (-0.5679, -0.5048, 4.17), (-0.5934, -0.5996, 4.17), (-0.6628, -0.669, 4.17), (-0.7576, -0.6944, 4.17), (-0.8524, -0.669, 4.17), (-0.9218, -0.5996, 4.17), (-0.9472, -0.5048, 4.17), (-0.9218, -0.41, 4.17), (-0.8524, -0.3406, 4.17), (-0.6484, -0.3157, 4.176), (-0.6451, -0.31, 4.076), (-0.5685, -0.3956, 4.176), (-0.5628, -0.3923, 4.076), (-0.5392, -0.5048, 4.176), (-0.5327, -0.5048, 4.076), (-0.5685, -0.614, 4.176), (-0.5628, -0.6172, 4.076), (-0.6484, -0.6939, 4.176), (-0.6451, -0.6996, 4.076), (-0.7576, -0.7232, 4.176), (-0.7576, -0.7297, 4.076), (-0.8668, -0.6939, 4.176), (-0.87, -0.6996, 4.076), (-0.9467, -0.614, 4.176), (-0.9524, -0.6172, 4.076), (-0.976, -0.5048, 4.176), (-0.9825, -0.5048, 4.076), (-0.9467, -0.3956, 4.176), (-0.9524, -0.3923, 4.076), (-0.8668, -0.3157, 4.176), (-0.87, -0.31, 4.076), (-0.7576, -0.2799, 4.076), (-0.7576, -0.2864, 4.176)], [], [(7, 6, 35, 37), (20, 21, 40, 38), (13, 14, 26, 24), (8, 7, 37, 39), (21, 22, 42, 40), (1, 0, 46, 25), (14, 15, 28, 26), (9, 8, 39, 41), (22, 23, 44, 42), (2, 1, 25, 27), (15, 16, 30, 28), (10, 9, 41, 43), (45, 44, 47, 46), (43, 42, 44, 45), (41, 40, 42, 43), (39, 38, 40, 41), (37, 36, 38, 39), (35, 34, 36, 37), (33, 32, 34, 35), (31, 30, 32, 33), (29, 28, 30, 31), (27, 26, 28, 29), (25, 24, 26, 27), (46, 47, 24, 25), (12, 13, 24, 47), (19, 20, 38, 36), (6, 5, 33, 35), (18, 19, 36, 34), (5, 4, 31, 33), (0, 11, 45, 46), (17, 18, 34, 32), (4, 3, 29, 31), (11, 10, 43, 45), (16, 17, 32, 30), (3, 2, 27, 29), (23, 12, 47, 44)])
me_cylinder_007.polygons.foreach_set('use_smooth', [True] * 36)
me_cylinder_007.materials.append(mat_species_special_color)
me_cylinder_007.use_remesh_preserve_volume = False
me_cylinder_007.use_remesh_preserve_attributes = False
me_cylinder_007.use_mirror_vertex_groups = False
me_cylinder_007.update()
me_cylinder_006 = bpy.data.meshes.new('Cylinder.006')
me_cylinder_006.from_pydata([(-0.7576, -0.3405, 4.556), (-0.6754, -0.3625, 4.556), (-0.6153, -0.4226, 4.556), (-0.5933, -0.5048, 4.556), (-0.6153, -0.5869, 4.556), (-0.6754, -0.6471, 4.556), (-0.7576, -0.6691, 4.556), (-0.8397, -0.6471, 4.556), (-0.8999, -0.5869, 4.556), (-0.9219, -0.5048, 4.556), (-0.8999, -0.4226, 4.556), (-0.8397, -0.3625, 4.556), (-0.7576, -0.3378, 4.514), (-0.6741, -0.3601, 4.514), (-0.6129, -0.4213, 4.514), (-0.5905, -0.5048, 4.514), (-0.6129, -0.5883, 4.514), (-0.6741, -0.6495, 4.514), (-0.7576, -0.6718, 4.514), (-0.8411, -0.6495, 4.514), (-0.9023, -0.5883, 4.514), (-0.9246, -0.5048, 4.514), (-0.9023, -0.4213, 4.514), (-0.8411, -0.3601, 4.514), (-0.6617, -0.3387, 4.559), (-0.7576, -0.313, 4.559), (-0.7576, -0.3098, 4.51), (-0.5915, -0.4089, 4.559), (-0.5658, -0.5048, 4.559), (-0.5915, -0.6007, 4.559), (-0.6617, -0.6709, 4.559), (-0.7576, -0.6966, 4.559), (-0.8535, -0.6709, 4.559), (-0.9237, -0.6007, 4.559), (-0.9493, -0.5048, 4.559), (-0.9237, -0.4089, 4.559), (-0.8535, -0.3387, 4.559), (-0.6601, -0.336, 4.51), (-0.5888, -0.4073, 4.51), (-0.5626, -0.5048, 4.51), (-0.5888, -0.6023, 4.51), (-0.6601, -0.6736, 4.51), (-0.7576, -0.6998, 4.51), (-0.8551, -0.6736, 4.51), (-0.9264, -0.6023, 4.51), (-0.9526, -0.5048, 4.51), (-0.9264, -0.4073, 4.51), (-0.8551, -0.336, 4.51)], [], [(9, 10, 35, 34), (15, 14, 38, 39), (4, 5, 30, 29), (23, 22, 46, 47), (16, 15, 39, 40), (11, 0, 25, 36), (12, 23, 47, 26), (6, 7, 32, 31), (1, 2, 27, 24), (17, 16, 40, 41), (8, 9, 34, 33), (18, 17, 41, 42), (26, 25, 24, 37), (37, 24, 27, 38), (38, 27, 28, 39), (39, 28, 29, 40), (40, 29, 30, 41), (41, 30, 31, 42), (42, 31, 32, 43), (43, 32, 33, 44), (44, 33, 34, 45), (45, 34, 35, 46), (46, 35, 36, 47), (47, 36, 25, 26), (22, 21, 45, 46), (14, 13, 37, 38), (2, 3, 28, 27), (21, 20, 44, 45), (7, 8, 33, 32), (0, 1, 24, 25), (13, 12, 26, 37), (20, 19, 43, 44), (5, 6, 31, 30), (10, 11, 36, 35), (19, 18, 42, 43), (3, 4, 29, 28)])
me_cylinder_006.polygons.foreach_set('use_smooth', [True] * 36)
me_cylinder_006.materials.append(mat_species_special_color)
me_cylinder_006.use_remesh_preserve_volume = False
me_cylinder_006.use_remesh_preserve_attributes = False
me_cylinder_006.use_mirror_vertex_groups = False
me_cylinder_006.update()
me_cylinder_005 = bpy.data.meshes.new('Cylinder.005')
me_cylinder_005.from_pydata([(-0.03755, -0.3405, 4.556), (0.0446, -0.3625, 4.556), (0.1047, -0.4226, 4.556), (0.1268, -0.5048, 4.556), (0.1047, -0.5869, 4.556), (0.0446, -0.6471, 4.556), (-0.03755, -0.6691, 4.556), (-0.1197, -0.6471, 4.556), (-0.1798, -0.5869, 4.556), (-0.2018, -0.5048, 4.556), (-0.1798, -0.4226, 4.556), (-0.1197, -0.3625, 4.556), (-0.03755, -0.3378, 4.514), (0.04597, -0.3601, 4.514), (0.1071, -0.4213, 4.514), (0.1295, -0.5048, 4.514), (0.1071, -0.5883, 4.514), (0.04597, -0.6495, 4.514), (-0.03755, -0.6718, 4.514), (-0.1211, -0.6495, 4.514), (-0.1822, -0.5883, 4.514), (-0.2046, -0.5048, 4.514), (-0.1822, -0.4213, 4.514), (-0.1211, -0.3601, 4.514), (0.05833, -0.3387, 4.559), (-0.03755, -0.313, 4.559), (-0.03755, -0.3098, 4.51), (0.1285, -0.4089, 4.559), (0.1542, -0.5048, 4.559), (0.1285, -0.6007, 4.559), (0.05833, -0.6709, 4.559), (-0.03755, -0.6966, 4.559), (-0.1334, -0.6709, 4.559), (-0.2036, -0.6007, 4.559), (-0.2293, -0.5048, 4.559), (-0.2036, -0.4089, 4.559), (-0.1334, -0.3387, 4.559), (0.05993, -0.336, 4.51), (0.1313, -0.4073, 4.51), (0.1574, -0.5048, 4.51), (0.1313, -0.6023, 4.51), (0.05993, -0.6736, 4.51), (-0.03755, -0.6998, 4.51), (-0.135, -0.6736, 4.51), (-0.2064, -0.6023, 4.51), (-0.2325, -0.5048, 4.51), (-0.2064, -0.4073, 4.51), (-0.135, -0.336, 4.51)], [], [(9, 10, 35, 34), (15, 14, 38, 39), (4, 5, 30, 29), (23, 22, 46, 47), (16, 15, 39, 40), (11, 0, 25, 36), (12, 23, 47, 26), (6, 7, 32, 31), (1, 2, 27, 24), (17, 16, 40, 41), (8, 9, 34, 33), (18, 17, 41, 42), (26, 25, 24, 37), (37, 24, 27, 38), (38, 27, 28, 39), (39, 28, 29, 40), (40, 29, 30, 41), (41, 30, 31, 42), (42, 31, 32, 43), (43, 32, 33, 44), (44, 33, 34, 45), (45, 34, 35, 46), (46, 35, 36, 47), (47, 36, 25, 26), (22, 21, 45, 46), (14, 13, 37, 38), (2, 3, 28, 27), (21, 20, 44, 45), (7, 8, 33, 32), (0, 1, 24, 25), (13, 12, 26, 37), (20, 19, 43, 44), (5, 6, 31, 30), (10, 11, 36, 35), (19, 18, 42, 43), (3, 4, 29, 28)])
me_cylinder_005.polygons.foreach_set('use_smooth', [True] * 36)
me_cylinder_005.materials.append(mat_species_special_color)
me_cylinder_005.use_remesh_preserve_volume = False
me_cylinder_005.use_remesh_preserve_attributes = False
me_cylinder_005.use_mirror_vertex_groups = False
me_cylinder_005.update()
me_cylinder_004 = bpy.data.meshes.new('Cylinder.004')
me_cylinder_004.from_pydata([(-0.03755, -0.3095, 4.083), (0.06011, -0.3356, 4.083), (0.1316, -0.4071, 4.083), (0.1578, -0.5048, 4.083), (0.1316, -0.6025, 4.083), (0.06011, -0.674, 4.083), (-0.03755, -0.7001, 4.083), (-0.1352, -0.674, 4.083), (-0.2067, -0.6025, 4.083), (-0.2329, -0.5048, 4.083), (-0.2067, -0.4071, 4.083), (-0.1352, -0.3356, 4.083), (-0.03755, -0.3152, 4.17), (0.05727, -0.3406, 4.17), (0.1267, -0.41, 4.17), (0.1521, -0.5048, 4.17), (0.1267, -0.5996, 4.17), (0.05727, -0.669, 4.17), (-0.03755, -0.6944, 4.17), (-0.1324, -0.669, 4.17), (-0.2018, -0.5996, 4.17), (-0.2272, -0.5048, 4.17), (-0.2018, -0.41, 4.17), (-0.1324, -0.3406, 4.17), (0.07163, -0.3157, 4.176), (0.0749, -0.31, 4.076), (0.1516, -0.3956, 4.176), (0.1572, -0.3923, 4.076), (0.1808, -0.5048, 4.176), (0.1874, -0.5048, 4.076), (0.1516, -0.614, 4.176), (0.1572, -0.6172, 4.076), (0.07163, -0.6939, 4.176), (0.0749, -0.6996, 4.076), (-0.03755, -0.7232, 4.176), (-0.03755, -0.7297, 4.076), (-0.1467, -0.6939, 4.176), (-0.15, -0.6996, 4.076), (-0.2267, -0.614, 4.176), (-0.2323, -0.6172, 4.076), (-0.2559, -0.5048, 4.176), (-0.2624, -0.5048, 4.076), (-0.2267, -0.3956, 4.176), (-0.2323, -0.3923, 4.076), (-0.1467, -0.3157, 4.176), (-0.15, -0.31, 4.076), (-0.03755, -0.2799, 4.076), (-0.03755, -0.2864, 4.176)], [], [(7, 6, 35, 37), (20, 21, 40, 38), (13, 14, 26, 24), (8, 7, 37, 39), (21, 22, 42, 40), (1, 0, 46, 25), (14, 15, 28, 26), (9, 8, 39, 41), (22, 23, 44, 42), (2, 1, 25, 27), (15, 16, 30, 28), (10, 9, 41, 43), (45, 44, 47, 46), (43, 42, 44, 45), (41, 40, 42, 43), (39, 38, 40, 41), (37, 36, 38, 39), (35, 34, 36, 37), (33, 32, 34, 35), (31, 30, 32, 33), (29, 28, 30, 31), (27, 26, 28, 29), (25, 24, 26, 27), (46, 47, 24, 25), (12, 13, 24, 47), (19, 20, 38, 36), (6, 5, 33, 35), (18, 19, 36, 34), (5, 4, 31, 33), (0, 11, 45, 46), (17, 18, 34, 32), (4, 3, 29, 31), (11, 10, 43, 45), (16, 17, 32, 30), (3, 2, 27, 29), (23, 12, 47, 44)])
me_cylinder_004.polygons.foreach_set('use_smooth', [True] * 36)
me_cylinder_004.materials.append(mat_species_special_color)
me_cylinder_004.use_remesh_preserve_volume = False
me_cylinder_004.use_remesh_preserve_attributes = False
me_cylinder_004.use_mirror_vertex_groups = False
me_cylinder_004.update()
me_cube_010 = bpy.data.meshes.new('Cube.010')
me_cube_010.from_pydata([(-1.436, 1.449, 2.188), (-1.436, 1.449, 2.522), (-1.436, 1.783, 2.188), (-1.436, 1.783, 2.522), (-0.7806, 1.449, 2.188), (-0.7806, 1.449, 2.522), (-0.7806, 1.783, 2.188), (-0.7806, 1.783, 2.522)], [], [(0, 1, 3, 2), (2, 3, 7, 6), (6, 7, 5, 4), (4, 5, 1, 0), (2, 6, 4, 0), (7, 3, 1, 5)])
me_cube_010.polygons.foreach_set('use_smooth', [True] * 6)
me_cube_010.materials.append(mat_factory_main)
me_cube_010.use_remesh_preserve_volume = False
me_cube_010.use_remesh_preserve_attributes = False
me_cube_010.use_mirror_vertex_groups = False
me_cube_010.update()
me_cube_009 = bpy.data.meshes.new('Cube.009')
me_cube_009.from_pydata([(-0.3309, 1.449, 2.188), (-0.3309, 1.449, 2.522), (-0.3309, 1.783, 2.188), (-0.3309, 1.783, 2.522), (0.3247, 1.449, 2.188), (0.3247, 1.449, 2.522), (0.3247, 1.783, 2.188), (0.3247, 1.783, 2.522)], [], [(0, 1, 3, 2), (2, 3, 7, 6), (6, 7, 5, 4), (4, 5, 1, 0), (2, 6, 4, 0), (7, 3, 1, 5)])
me_cube_009.polygons.foreach_set('use_smooth', [True] * 6)
me_cube_009.materials.append(mat_factory_main)
me_cube_009.use_remesh_preserve_volume = False
me_cube_009.use_remesh_preserve_attributes = False
me_cube_009.use_mirror_vertex_groups = False
me_cube_009.update()
me_cube_008 = bpy.data.meshes.new('Cube.008')
me_cube_008.from_pydata([(0.6845, 1.449, 2.188), (0.6845, 1.449, 2.522), (0.6845, 1.783, 2.188), (0.6845, 1.783, 2.522), (1.34, 1.449, 2.188), (1.34, 1.449, 2.522), (1.34, 1.783, 2.188), (1.34, 1.783, 2.522)], [], [(0, 1, 3, 2), (2, 3, 7, 6), (6, 7, 5, 4), (4, 5, 1, 0), (2, 6, 4, 0), (7, 3, 1, 5)])
me_cube_008.polygons.foreach_set('use_smooth', [True] * 6)
me_cube_008.materials.append(mat_factory_main)
me_cube_008.use_remesh_preserve_volume = False
me_cube_008.use_remesh_preserve_attributes = False
me_cube_008.use_mirror_vertex_groups = False
me_cube_008.update()
me_cylinder_003 = bpy.data.meshes.new('Cylinder.003')
me_cylinder_003.from_pydata([(-0.03755, -0.1434, 2.769), (0.1431, -0.1918, 2.769), (0.2754, -0.3241, 2.769), (0.3238, -0.5048, 2.769), (0.2754, -0.6855, 2.769), (0.1431, -0.8178, 2.769), (-0.03755, -0.8662, 2.769), (-0.2182, -0.8178, 2.769), (-0.3505, -0.6855, 2.769), (-0.3989, -0.5048, 2.769), (-0.3505, -0.3241, 2.769), (-0.2182, -0.1918, 2.769), (-0.03755, -0.2784, 3.61), (0.07563, -0.3088, 3.61), (0.1585, -0.3916, 3.61), (0.1888, -0.5048, 3.61), (0.1585, -0.618, 3.61), (0.07563, -0.7008, 3.61), (-0.03755, -0.7312, 3.61), (-0.1507, -0.7008, 3.61), (-0.2336, -0.618, 3.61), (-0.2639, -0.5048, 3.61), (-0.2336, -0.3916, 3.61), (-0.1507, -0.3088, 3.61), (-0.03755, -0.3095, 4.083), (0.06011, -0.3356, 4.083), (0.1316, -0.4071, 4.083), (0.1578, -0.5048, 4.083), (0.1316, -0.6025, 4.083), (0.06011, -0.674, 4.083), (-0.03755, -0.7001, 4.083), (-0.1352, -0.674, 4.083), (-0.2067, -0.6025, 4.083), (-0.2329, -0.5048, 4.083), (-0.2067, -0.4071, 4.083), (-0.1352, -0.3356, 4.083), (-0.03755, -0.3152, 4.17), (0.05727, -0.3406, 4.17), (0.1267, -0.41, 4.17), (0.1521, -0.5048, 4.17), (0.1267, -0.5996, 4.17), (0.05727, -0.669, 4.17), (-0.03755, -0.6944, 4.17), (-0.1324, -0.669, 4.17), (-0.2018, -0.5996, 4.17), (-0.2272, -0.5048, 4.17), (-0.2018, -0.41, 4.17), (-0.1324, -0.3406, 4.17), (-0.03755, -0.3378, 4.514), (0.04597, -0.3601, 4.514), (0.1071, -0.4213, 4.514), (0.1295, -0.5048, 4.514), (0.1071, -0.5883, 4.514), (0.04597, -0.6495, 4.514), (-0.03755, -0.6718, 4.514), (-0.1211, -0.6495, 4.514), (-0.1822, -0.5883, 4.514), (-0.2046, -0.5048, 4.514), (-0.1822, -0.4213, 4.514), (-0.1211, -0.3601, 4.514)], [], [(0, 1, 2, 3, 4, 5, 6, 7, 8, 9, 10, 11), (11, 23, 12, 0), (10, 22, 23, 11), (9, 21, 22, 10), (8, 20, 21, 9), (7, 19, 20, 8), (6, 18, 19, 7), (5, 17, 18, 6), (4, 16, 17, 5), (3, 15, 16, 4), (2, 14, 15, 3), (1, 13, 14, 2), (0, 12, 13, 1), (23, 35, 24, 12), (22, 34, 35, 23), (21, 33, 34, 22), (20, 32, 33, 21), (19, 31, 32, 20), (18, 30, 31, 19), (17, 29, 30, 18), (16, 28, 29, 17), (15, 27, 28, 16), (14, 26, 27, 15), (13, 25, 26, 14), (12, 24, 25, 13), (47, 59, 48, 36), (46, 58, 59, 47), (45, 57, 58, 46), (44, 56, 57, 45), (43, 55, 56, 44), (42, 54, 55, 43), (41, 53, 54, 42), (40, 52, 53, 41), (39, 51, 52, 40), (38, 50, 51, 39), (37, 49, 50, 38), (36, 48, 49, 37)])
me_cylinder_003.polygons.foreach_set('use_smooth', [True] * 37)
me_cylinder_003.materials.append(mat_factory_main)
me_cylinder_003.use_remesh_preserve_volume = False
me_cylinder_003.use_remesh_preserve_attributes = False
me_cylinder_003.use_mirror_vertex_groups = False
me_cylinder_003.update()
me_cube_006 = bpy.data.meshes.new('Cube.006')
me_cube_006.from_pydata([(-0.8353, 0.6547, 2.253), (-0.8353, 0.1413, 2.253), (-1.131, 0.1413, 2.253), (-1.131, 0.6547, 2.253), (-0.8353, 0.1413, 2.937), (-1.131, 0.1413, 2.937), (-0.8353, 0.403, 2.253), (-1.131, 0.403, 2.253), (-0.8353, 0.403, 2.942), (-1.131, 0.403, 2.942), (-1.131, 0.5288, 2.253), (-1.131, 0.5342, 2.909), (-0.8353, 0.5288, 2.253), (-0.8353, 0.5342, 2.909), (-1.131, 0.6305, 2.253), (-1.131, 0.6401, 2.802), (-0.8353, 0.6305, 2.253), (-0.8353, 0.6401, 2.802), (-0.8353, 0.6644, 2.732), (-0.8353, 0.1413, 2.879), (-1.131, 0.1413, 2.879), (-1.131, 0.6644, 2.732), (-1.131, 0.403, 2.884), (-0.8353, 0.403, 2.884), (-0.8353, 0.5337, 2.854), (-1.131, 0.5337, 2.854), (-0.8353, 0.6393, 2.755), (-1.131, 0.6393, 2.755)], [], [(6, 1, 2, 7), (8, 9, 5, 4), (19, 4, 5, 20), (18, 0, 3, 21), (13, 11, 9, 8), (12, 6, 7, 10), (16, 12, 10, 14), (17, 15, 11, 13), (0, 16, 14, 3), (10, 25, 27, 14), (0, 18, 26, 16), (7, 22, 25, 10), (16, 26, 24, 12), (12, 24, 23, 6), (2, 20, 22, 7), (14, 27, 21, 3), (1, 19, 20, 2), (6, 23, 19, 1)])
me_cube_006.polygons.foreach_set('use_smooth', [True] * 18)
me_cube_006.materials.append(mat_factory_main)
me_cube_006.use_remesh_preserve_volume = False
me_cube_006.use_remesh_preserve_attributes = False
me_cube_006.use_mirror_vertex_groups = False
me_cube_006.update()
me_cube_001 = bpy.data.meshes.new('Cube.001')
me_cube_001.from_pydata([(0.3771, 0.3101, 1.847), (0.3771, -1.026, 1.847), (-1.849, -1.026, 1.847), (-1.849, 0.3101, 1.847), (0.29, 0.223, 3.183), (0.29, -0.9393, 3.183), (-1.762, -0.9393, 3.183), (-1.762, 0.223, 3.183), (0.3771, 0.3101, 3.183), (0.3771, -1.026, 3.183), (-1.849, 0.3101, 3.183), (-1.849, -1.026, 3.183), (0.29, 0.223, 3.102), (0.29, -0.9393, 3.102), (-1.762, 0.223, 3.102), (-1.762, -0.9393, 3.102), (0.3771, 0.3101, 3.128), (0.3771, -1.026, 3.128), (-1.849, -1.026, 3.128), (-1.849, 0.3101, 3.128), (0.4128, 0.3315, 3.127), (0.4128, 0.3315, 3.184), (0.4128, -1.048, 3.127), (0.4128, -1.048, 3.184), (-1.885, -1.048, 3.127), (-1.885, -1.048, 3.184), (-1.885, 0.3315, 3.127), (-1.885, 0.3315, 3.184), (0.3771, 0.3101, 2.358), (0.3771, -1.026, 2.358), (-1.849, -1.026, 2.358), (-1.849, 0.3101, 2.358), (0.4041, 0.3263, 1.84), (0.4041, -1.043, 1.84), (-1.876, 0.3263, 1.84), (-1.876, -1.043, 1.84), (0.4041, 0.3263, 2.364), (0.4041, -1.043, 2.364), (-1.876, -1.043, 2.364), (-1.876, 0.3263, 2.364), (0.29, 0.223, 3.226), (0.29, -0.9393, 3.226), (-1.762, 0.223, 3.226), (-1.762, -0.9393, 3.226)], [], [(0, 1, 2, 3), (7, 6, 15, 14), (18, 17, 22, 24), (10, 8, 21, 27), (11, 10, 27, 25), (2, 1, 33, 35), (4, 5, 9, 8), (7, 4, 8, 10), (5, 6, 11, 9), (6, 7, 10, 11), (14, 15, 43, 42), (4, 7, 14, 12), (6, 5, 13, 15), (5, 4, 12, 13), (19, 18, 24, 26), (30, 18, 19, 31), (29, 17, 18, 30), (28, 16, 17, 29), (16, 19, 26, 20), (9, 11, 25, 23), (8, 9, 23, 21), (17, 16, 20, 22), (30, 31, 39, 38), (3, 2, 35, 34), (1, 0, 32, 33), (16, 28, 31, 19), (36, 32, 34, 39), (32, 36, 37, 33), (33, 37, 38, 35), (35, 38, 39, 34), (28, 29, 37, 36), (0, 3, 34, 32), (31, 28, 36, 39), (29, 30, 38, 37), (40, 42, 43, 41), (12, 14, 42, 40), (15, 13, 41, 43), (13, 12, 40, 41)])
me_cube_001.polygons.foreach_set('use_smooth', [True] * 38)
me_cube_001.materials.append(mat_factory_main)
me_cube_001.use_remesh_preserve_volume = False
me_cube_001.use_remesh_preserve_attributes = False
me_cube_001.use_mirror_vertex_groups = False
me_cube_001.update()
me_cube = bpy.data.meshes.new('Cube')
me_cube.from_pydata([(1.878, 1.823, -0.01687), (1.878, -1.033, -0.01687), (-1.878, -1.033, -0.01687), (-1.878, 1.823, -0.01687), (1.878, 1.823, 2.237), (1.878, -1.033, 2.237), (-1.878, -1.033, 2.237), (-1.878, 1.823, 2.237), (-0.851, 1.823, 0.05423), (-0.7799, -1.033, -0.01687), (-0.7799, 1.823, 2.237), (-0.7799, -1.033, 2.237), (-1.258, 1.823, 0.05423), (-1.329, -1.033, -0.01687), (-1.329, 1.823, 2.237), (-1.329, -1.033, 2.237), (1.83, 1.823, 1.063), (1.878, -1.033, 1.11), (-1.878, -1.033, 1.11), (-1.878, 1.823, 1.11), (-0.851, 1.823, 1.039), (-0.7799, -1.033, 1.11), (-1.258, 1.823, 1.039), (-1.329, -1.033, 1.11), (-0.7799, 1.823, -0.01687), (-1.329, 1.823, -0.01687), (-0.7498, 1.823, 1.08), (-1.329, 1.823, 1.11), (-0.851, 1.733, 0.05423), (-1.258, 1.733, 0.05423), (-0.851, 1.733, 1.039), (-1.258, 1.733, 1.039), (0.8299, 1.823, -0.01687), (0.8299, -1.033, -0.01687), (0.8299, 1.823, 2.237), (0.8299, -1.033, 2.237), (0.8299, -1.033, 1.11), (0.7954, 1.823, 1.076), (0.02503, 1.823, -0.01687), (0.02503, -1.033, -0.01687), (0.02503, 1.823, 2.237), (0.02502, -1.033, 2.237), (0.02502, -1.033, 1.11), (-0.005022, 1.823, 1.08), (-0.7799, -1.033, 0.8249), (-1.329, -1.033, 0.8249), (1.83, 1.823, 0.8723), (1.878, -1.033, 0.8249), (-1.878, -1.033, 0.8249), (-1.878, 1.823, 0.8249), (-0.7498, 1.823, 0.8549), (-1.329, 1.823, 0.8249), (-0.851, 1.823, 0.7898), (-1.258, 1.823, 0.7898), (-0.851, 1.733, 0.7898), (-1.258, 1.733, 0.7898), (0.8299, -1.033, 0.8249), (0.7954, 1.823, 0.8594), (0.02502, -1.033, 0.8249), (-0.005022, 1.823, 0.8549), (-0.7799, 1.823, 0.8249), (-0.7799, 1.823, 1.11), (0.05951, 1.823, 1.076), (0.05951, 1.823, 0.8594), (-0.7498, 1.742, 0.8549), (-0.7498, 1.742, 1.08), (-0.005022, 1.742, 1.08), (-0.005022, 1.742, 0.8549), (0.8773, 1.823, 0.8723), (0.8773, 1.823, 1.063), (0.02503, 1.823, 1.11), (0.02503, 1.823, 0.8249), (0.7954, 1.771, 0.8594), (0.7954, 1.771, 1.076), (0.05951, 1.771, 1.076), (0.05951, 1.771, 0.8594), (1.878, 1.823, 0.8249), (1.878, 1.823, 1.11), (0.8299, 1.823, 1.11), (0.8299, 1.823, 0.8249), (1.83, 1.775, 0.8723), (1.83, 1.775, 1.063), (0.8773, 1.775, 1.063), (0.8773, 1.775, 0.8723), (1.878, 1.823, 2.147), (1.878, -1.033, 2.147), (-1.878, -1.033, 2.147), (-1.878, 1.823, 2.147), (-0.7799, 1.823, 2.147), (-1.329, 1.823, 2.147), (-0.7799, -1.033, 2.147), (-1.329, -1.033, 2.147), (0.8299, 1.823, 2.147), (0.8299, -1.033, 2.147), (0.02503, 1.823, 2.147), (0.02502, -1.033, 2.147), (-0.7799, -1.033, 0.06989), (-1.329, -1.033, 0.06989), (0.8299, -1.033, 0.06989), (0.02503, -1.033, 0.06989), (1.878, 1.823, 0.06989), (1.878, -1.033, 0.06989), (-1.878, -1.033, 0.06989), (-1.878, 1.823, 0.06989), (-0.7799, 1.823, 0.06989), (-1.329, 1.823, 0.06989), (-0.851, 1.823, 0.13), (-1.258, 1.823, 0.13), (-0.851, 1.733, 0.13), (-1.258, 1.733, 0.13), (0.8299, 1.823, 0.06989), (0.02503, 1.823, 0.06989), (1.938, 1.864, -0.01813), (1.938, -1.074, -0.01813), (-1.361, 1.864, -0.01813), (-1.926, 1.864, -0.01813), (-1.361, -1.074, -0.01813), (-1.926, -1.074, -0.01813), (0.03181, 1.864, -0.01813), (-0.7964, 1.864, -0.01813), (0.03181, -1.074, -0.01813), (-0.7964, -1.074, -0.01813), (-0.7964, -1.074, 0.07115), (-1.361, -1.074, 0.07115), (0.86, 1.864, -0.01813), (0.86, -1.074, -0.01813), (0.86, -1.074, 0.07115), (0.03181, -1.074, 0.07115), (1.938, 1.864, 0.07115), (1.938, -1.074, 0.07115), (-1.926, -1.074, 0.07115), (-1.926, 1.864, 0.07115), (-0.7964, 1.864, 0.07115), (-1.361, 1.864, 0.07115), (0.86, 1.864, 0.07115), (0.03181, 1.864, 0.07115)], [], [(25, 13, 2, 3), (14, 15, 6, 7), (96, 97, 123, 122), (98, 99, 127, 126), (38, 39, 9, 24), (53, 22, 31, 55), (10, 11, 15, 14), (24, 9, 13, 25), (44, 21, 23, 45), (88, 61, 27, 89), (58, 42, 21, 44), (94, 70, 61, 88), (89, 27, 19, 87), (48, 18, 19, 49), (45, 23, 18, 48), (76, 77, 17, 47), (12, 8, 24, 25), (52, 20, 61, 60), (107, 12, 25, 105), (20, 22, 27, 61), (108, 28, 29, 109), (8, 12, 29, 28), (22, 20, 30, 31), (106, 8, 28, 108), (84, 77, 78, 92), (47, 17, 36, 56), (0, 1, 33, 32), (4, 5, 35, 34), (1, 0, 112, 113), (92, 78, 70, 94), (56, 36, 42, 58), (32, 33, 39, 38), (34, 35, 41, 40), (105, 25, 114, 133), (63, 62, 74, 75), (98, 56, 58, 99), (69, 16, 81, 82), (101, 47, 56, 98), (20, 52, 54, 30), (30, 54, 55, 31), (22, 53, 51, 27), (106, 52, 60, 104), (100, 76, 47, 101), (97, 45, 48, 102), (102, 48, 49, 103), (99, 58, 44, 96), (96, 44, 45, 97), (107, 53, 55, 109), (50, 26, 65, 64), (27, 51, 49, 19), (26, 50, 60, 61), (43, 26, 61, 70), (59, 43, 70, 71), (50, 59, 71, 60), (66, 67, 64, 65), (59, 50, 64, 67), (26, 43, 66, 65), (43, 59, 67, 66), (57, 37, 78, 79), (37, 62, 70, 78), (62, 63, 71, 70), (63, 57, 79, 71), (73, 72, 75, 74), (37, 57, 72, 73), (57, 63, 75, 72), (62, 37, 73, 74), (46, 16, 77, 76), (16, 69, 78, 77), (69, 68, 79, 78), (68, 46, 76, 79), (81, 80, 83, 82), (68, 69, 82, 83), (16, 46, 80, 81), (46, 68, 83, 80), (36, 93, 95, 42), (17, 85, 93, 36), (21, 90, 91, 23), (42, 95, 90, 21), (18, 86, 87, 19), (23, 91, 86, 18), (77, 84, 85, 17), (12, 107, 109, 29), (103, 105, 133, 131), (39, 33, 125, 120), (101, 98, 126, 129), (24, 104, 132, 119), (104, 111, 135, 132), (8, 106, 104, 24), (32, 38, 118, 124), (100, 101, 129, 128), (79, 110, 111, 71), (76, 100, 110, 79), (52, 106, 108, 54), (54, 108, 109, 55), (53, 107, 105, 51), (71, 111, 104, 60), (51, 105, 103, 49), (38, 24, 119, 118), (25, 3, 115, 114), (111, 110, 134, 135), (13, 9, 121, 116), (99, 96, 122, 127), (9, 39, 120, 121), (2, 13, 116, 117), (110, 100, 128, 134), (0, 32, 124, 112), (102, 103, 131, 130), (3, 2, 117, 115), (33, 1, 113, 125), (97, 102, 130, 123)])
me_cube.polygons.foreach_set('use_smooth', [True] * 110)
me_cube.materials.append(mat_factory_main)
me_cube.use_remesh_preserve_volume = False
me_cube.use_remesh_preserve_attributes = False
me_cube.use_mirror_vertex_groups = False
me_cube.update()

# ---- objects
ob_cube_019 = bpy.data.objects.new('Cube.019', me_cube_028)
ob_cube_018 = bpy.data.objects.new('Cube.018', me_cube_027)
ob_cube_010 = bpy.data.objects.new('Cube.010', me_cube_026)
ob_cube_006 = bpy.data.objects.new('Cube.006', me_cube_025)
ob_cube_017 = bpy.data.objects.new('Cube.017', me_cube_024)
ob_cube_016 = bpy.data.objects.new('Cube.016', me_cube_023)
ob_cube_015 = bpy.data.objects.new('Cube.015', me_cube_022)
ob_cube_004 = bpy.data.objects.new('Cube.004', me_cube_021)
ob_cube_003 = bpy.data.objects.new('Cube.003', me_cube_020)
ob_cube_002 = bpy.data.objects.new('Cube.002', me_cube_019)
ob_cube_014 = bpy.data.objects.new('Cube.014', me_cube_018)
ob_cube_013 = bpy.data.objects.new('Cube.013', me_cube_017)
ob_cube_012 = bpy.data.objects.new('Cube.012', me_cube_016)
ob_cube_011 = bpy.data.objects.new('Cube.011', me_cube_015)
ob_species_special_bottom_ram = bpy.data.objects.new('Species_Special_Bottom_Ram', me_cube_014)
ob_species_special_top_ram = bpy.data.objects.new('Species_Special_Top_Ram', me_cube_013)
ob_species_special_r_k_005 = bpy.data.objects.new('Species_Special_Rök.005', me_cylinder_011)
ob_species_special_r_k_004 = bpy.data.objects.new('Species_Special_Rök.004', me_cylinder_010)
ob_cylinder_006 = bpy.data.objects.new('Cylinder.006', me_cylinder_009)
ob_cylinder_005 = bpy.data.objects.new('Cylinder.005', me_cylinder_008)
ob_species_special_r_k_002 = bpy.data.objects.new('Species_Special_Rök.002', me_cylinder_007)
ob_species_special_r_k_003 = bpy.data.objects.new('Species_Special_Rök.003', me_cylinder_006)
ob_species_special_r_k_001 = bpy.data.objects.new('Species_Special_Rök.001', me_cylinder_005)
ob_species_special_r_k = bpy.data.objects.new('Species_Special_Rök', me_cylinder_004)
ob_cube_009 = bpy.data.objects.new('Cube.009', me_cube_010)
ob_cube_008 = bpy.data.objects.new('Cube.008', me_cube_009)
ob_cube_007 = bpy.data.objects.new('Cube.007', me_cube_008)
ob_cylinder_002 = bpy.data.objects.new('Cylinder.002', me_cylinder_003)
ob_cube_005 = bpy.data.objects.new('Cube.005', me_cube_006)
ob_cube_001 = bpy.data.objects.new('Cube.001', me_cube_001)
ob_cube = bpy.data.objects.new('Cube', me_cube)

# ---- transforms, parenting, visibility, modifiers, constraints
ob_cube_019.location = (0.0, 0.0, 0.0)
ob_cube_019.scale = (0.4241, 0.4241, 0.4241)
ob_cube_019.lock_rotations_4d = False
ob_cube_019.empty_display_type = 'ARROWS'
ob_cube_019.lineart.crease_threshold = 0.0
ob_cube_018.location = (0.0, 0.0, 0.0)
ob_cube_018.scale = (0.4241, 0.4241, 0.4241)
ob_cube_018.lock_rotations_4d = False
ob_cube_018.empty_display_type = 'ARROWS'
ob_cube_018.lineart.crease_threshold = 0.0
ob_cube_010.location = (0.0, 0.0, 0.0)
ob_cube_010.scale = (0.4241, 0.4241, 0.4241)
ob_cube_010.lock_rotations_4d = False
ob_cube_010.empty_display_type = 'ARROWS'
ob_cube_010.lineart.crease_threshold = 0.0
ob_cube_006.location = (0.0, 0.0, 0.0)
ob_cube_006.scale = (0.4241, 0.4241, 0.4241)
ob_cube_006.lock_rotations_4d = False
ob_cube_006.empty_display_type = 'ARROWS'
ob_cube_006.lineart.crease_threshold = 0.0
ob_cube_017.location = (0.0, 0.0, 0.0)
ob_cube_017.scale = (0.4241, 0.4241, 0.4241)
ob_cube_017.lock_rotations_4d = False
ob_cube_017.empty_display_type = 'ARROWS'
ob_cube_017.lineart.crease_threshold = 0.0
ob_cube_016.location = (0.0, 0.0, 0.0)
ob_cube_016.scale = (0.4241, 0.4241, 0.4241)
ob_cube_016.lock_rotations_4d = False
ob_cube_016.empty_display_type = 'ARROWS'
ob_cube_016.lineart.crease_threshold = 0.0
ob_cube_015.location = (0.0, 0.0, 0.0)
ob_cube_015.scale = (0.4241, 0.4241, 0.4241)
ob_cube_015.lock_rotations_4d = False
ob_cube_015.empty_display_type = 'ARROWS'
ob_cube_015.lineart.crease_threshold = 0.0
ob_cube_004.location = (0.0, 0.0, 0.0)
ob_cube_004.scale = (0.4241, 0.4241, 0.4241)
ob_cube_004.lock_rotations_4d = False
ob_cube_004.empty_display_type = 'ARROWS'
ob_cube_004.lineart.crease_threshold = 0.0
ob_cube_003.location = (0.0, 0.0, 0.0)
ob_cube_003.scale = (0.4241, 0.4241, 0.4241)
ob_cube_003.lock_rotations_4d = False
ob_cube_003.empty_display_type = 'ARROWS'
ob_cube_003.lineart.crease_threshold = 0.0
ob_cube_002.location = (0.0, 0.0, 0.0)
ob_cube_002.scale = (0.4241, 0.4241, 0.4241)
ob_cube_002.lock_rotations_4d = False
ob_cube_002.empty_display_type = 'ARROWS'
ob_cube_002.lineart.crease_threshold = 0.0
ob_cube_014.location = (0.0, 0.0, 0.0)
ob_cube_014.scale = (0.4241, 0.4241, 0.4241)
ob_cube_014.lock_rotations_4d = False
ob_cube_014.empty_display_type = 'ARROWS'
ob_cube_014.lineart.crease_threshold = 0.0
ob_cube_013.location = (0.0, 0.0, 0.0)
ob_cube_013.scale = (0.4241, 0.4241, 0.4241)
ob_cube_013.lock_rotations_4d = False
ob_cube_013.empty_display_type = 'ARROWS'
ob_cube_013.lineart.crease_threshold = 0.0
ob_cube_012.location = (0.0, 0.0, 0.0)
ob_cube_012.scale = (0.4241, 0.4241, 0.4241)
ob_cube_012.lock_rotations_4d = False
ob_cube_012.empty_display_type = 'ARROWS'
ob_cube_012.lineart.crease_threshold = 0.0
ob_cube_011.location = (0.0, 0.0, 0.0)
ob_cube_011.scale = (0.4241, 0.4241, 0.4241)
ob_cube_011.lock_rotations_4d = False
ob_cube_011.empty_display_type = 'ARROWS'
ob_cube_011.lineart.crease_threshold = 0.0
ob_species_special_bottom_ram.location = (0.0, 0.0, 0.0)
ob_species_special_bottom_ram.scale = (0.4241, 0.4241, 0.4241)
ob_species_special_bottom_ram.lock_rotations_4d = False
ob_species_special_bottom_ram.empty_display_type = 'ARROWS'
ob_species_special_bottom_ram.lineart.crease_threshold = 0.0
ob_species_special_top_ram.location = (0.0, 0.0, 0.0)
ob_species_special_top_ram.scale = (0.4241, 0.4241, 0.4241)
ob_species_special_top_ram.lock_rotations_4d = False
ob_species_special_top_ram.empty_display_type = 'ARROWS'
ob_species_special_top_ram.lineart.crease_threshold = 0.0
ob_species_special_r_k_005.location = (0.0, 0.0, 0.0)
ob_species_special_r_k_005.scale = (0.4241, 0.4241, 0.4241)
ob_species_special_r_k_005.lineart.crease_threshold = 0.0
ob_species_special_r_k_004.location = (0.0, 0.0, 0.0)
ob_species_special_r_k_004.scale = (0.4241, 0.4241, 0.4241)
ob_species_special_r_k_004.lineart.crease_threshold = 0.0
ob_cylinder_006.location = (0.0, 0.0, 0.0)
ob_cylinder_006.scale = (0.4241, 0.4241, 0.4241)
ob_cylinder_006.lineart.crease_threshold = 0.0
ob_cylinder_005.location = (0.0, 0.0, 0.0)
ob_cylinder_005.scale = (0.4241, 0.4241, 0.4241)
ob_cylinder_005.lineart.crease_threshold = 0.0
ob_species_special_r_k_002.location = (0.0, 0.0, 0.0)
ob_species_special_r_k_002.scale = (0.4241, 0.4241, 0.4241)
ob_species_special_r_k_002.lineart.crease_threshold = 0.0
ob_species_special_r_k_003.location = (0.0, 0.0, 0.0)
ob_species_special_r_k_003.scale = (0.4241, 0.4241, 0.4241)
ob_species_special_r_k_003.lineart.crease_threshold = 0.0
ob_species_special_r_k_001.location = (0.0, 0.0, 0.0)
ob_species_special_r_k_001.scale = (0.4241, 0.4241, 0.4241)
ob_species_special_r_k_001.lineart.crease_threshold = 0.0
ob_species_special_r_k.location = (0.0, 0.0, 0.0)
ob_species_special_r_k.scale = (0.4241, 0.4241, 0.4241)
ob_species_special_r_k.lineart.crease_threshold = 0.0
ob_cube_009.location = (0.0, 0.0, 0.0)
ob_cube_009.scale = (0.4241, 0.4241, 0.4241)
ob_cube_009.lineart.crease_threshold = 0.0
ob_cube_008.location = (0.0, 0.0, 0.0)
ob_cube_008.scale = (0.4241, 0.4241, 0.4241)
ob_cube_008.lineart.crease_threshold = 0.0
ob_cube_007.location = (0.0, 0.0, 0.0)
ob_cube_007.scale = (0.4241, 0.4241, 0.4241)
ob_cube_007.lineart.crease_threshold = 0.0
ob_cylinder_002.location = (0.0, 0.0, 0.0)
ob_cylinder_002.scale = (0.4241, 0.4241, 0.4241)
ob_cylinder_002.lineart.crease_threshold = 0.0
ob_cube_005.location = (0.0, 0.0, 0.0)
ob_cube_005.scale = (0.4241, 0.4241, 0.4241)
ob_cube_005.lock_rotations_4d = False
ob_cube_005.empty_display_type = 'ARROWS'
ob_cube_005.lineart.crease_threshold = 0.0
ob_cube_001.location = (0.0, 0.0, 0.0)
ob_cube_001.scale = (0.4241, 0.4241, 0.4241)
ob_cube_001.lock_rotations_4d = False
ob_cube_001.empty_display_type = 'ARROWS'
ob_cube_001.lineart.crease_threshold = 0.0
ob_cube.location = (0.0, 0.0, 0.0)
ob_cube.scale = (0.4241, 0.4241, 0.4241)
ob_cube.lock_rotations_4d = False
ob_cube.empty_display_type = 'ARROWS'
ob_cube.lineart.crease_threshold = 0.0

# ---- collection membership
col_collection_1.objects.link(ob_cube_019)
col_collection_1.objects.link(ob_cube_018)
col_collection_1.objects.link(ob_cube_010)
col_collection_1.objects.link(ob_cube_006)
col_collection_1.objects.link(ob_cube_017)
col_collection_1.objects.link(ob_cube_016)
col_collection_1.objects.link(ob_cube_015)
col_collection_1.objects.link(ob_cube_004)
col_collection_1.objects.link(ob_cube_003)
col_collection_1.objects.link(ob_cube_002)
col_collection_1.objects.link(ob_cube_014)
col_collection_1.objects.link(ob_cube_013)
col_collection_1.objects.link(ob_cube_012)
col_collection_1.objects.link(ob_cube_011)
col_collection_1.objects.link(ob_species_special_bottom_ram)
col_collection_1.objects.link(ob_species_special_top_ram)
col_collection_1.objects.link(ob_species_special_r_k_005)
col_collection_1.objects.link(ob_species_special_r_k_004)
col_collection_1.objects.link(ob_cylinder_006)
col_collection_1.objects.link(ob_cylinder_005)
col_collection_1.objects.link(ob_species_special_r_k_002)
col_collection_1.objects.link(ob_species_special_r_k_003)
col_collection_1.objects.link(ob_species_special_r_k_001)
col_collection_1.objects.link(ob_species_special_r_k)
col_collection_1.objects.link(ob_cube_009)
col_collection_1.objects.link(ob_cube_008)
col_collection_1.objects.link(ob_cube_007)
col_collection_1.objects.link(ob_cylinder_002)
col_collection_1.objects.link(ob_cube_005)
col_collection_1.objects.link(ob_cube_001)
col_collection_1.objects.link(ob_cube)

# ---- scene / render settings (as saved in the file)
scene.frame_start = 1; scene.frame_end = 250; scene.frame_set(1)
scene.render.engine = 'CYCLES'
scene.render.resolution_percentage = 50
scene.render.dither_intensity = 0.0
scene.cycles.use_denoising = False
scene.cycles.samples = 128
scene.cycles.sampling_pattern = 'TABULATED_SOBOL'
scene.cycles.use_adaptive_sampling = False
scene.cycles.use_light_tree = False
scene.cycles.blur_glossy = 0.0
scene.cycles.sample_clamp_indirect = 0.0
scene.view_settings.view_transform = 'Standard'
bpy.context.view_layer.update()

# ---- added for rendering (the .blend has no active camera and no usable light): camera, sun
cam_auto = bpy.data.cameras.new('AutoCamera')
cam_auto.lens = 50.0
cam_auto.sensor_width = 36.0
cam_auto.clip_end = 1000.0
ob_auto_camera = bpy.data.objects.new('AutoCamera', cam_auto)
scene.collection.objects.link(ob_auto_camera)
ob_auto_camera.location = (2.74415, -3.25305, 3.15586)
ob_auto_camera.rotation_euler = (1.09748, -7.21219e-08, 0.694738)
scene.camera = ob_auto_camera
light_auto_sun = bpy.data.lights.new('AutoSun', 'SUN')
light_auto_sun.energy = 3.0
light_auto_sun.angle = 0.0523599
ob_auto_sun = bpy.data.objects.new('AutoSun', light_auto_sun)
scene.collection.objects.link(ob_auto_sun)
ob_auto_sun.rotation_euler = (0.872665, 0.174533, 0.523599)
bpy.context.view_layer.update()
